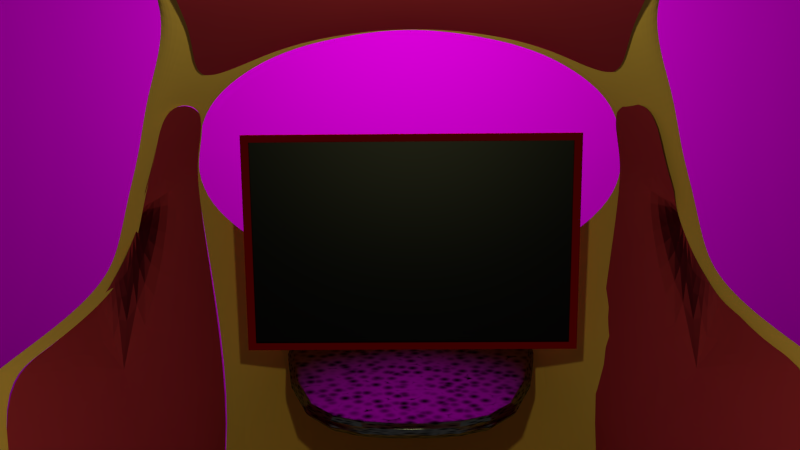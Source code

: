 # Source: Ships_Quote_Machine_V1.blend  (saved by Blender 2.71.0; exported with 4.5.12 LTS)
import bpy
from mathutils import Matrix  # noqa: F401  (used for matrix-valued properties, if any)

bpy.ops.wm.read_factory_settings(use_empty=True)
scene = bpy.context.scene
scene.name = 'Scene'

# ---- collections
col_collection_1 = bpy.data.collections.new('Collection 1'); scene.collection.children.link(col_collection_1)
col_collection_10 = bpy.data.collections.new('Collection 10'); scene.collection.children.link(col_collection_10)

# ---- images (referenced by path relative to the original .blend; pixels are not part of the script)
import os
ASSET_DIR = os.environ.get("B2B_ASSET_DIR", "")  # directory of the original .blend (textures are referenced by path, not embedded)
HERE = os.path.dirname(os.path.abspath(__file__))  # packed textures are extracted next to this script under _unpacked/

def load_image(name, relpath, width, height, colorspace="sRGB"):
    """Load a texture the original file referenced (path relative to the .blend, or extracted next to this script)."""
    p = next((c for c in (os.path.join(HERE, relpath), os.path.join(ASSET_DIR, relpath)) if relpath and os.path.exists(c)), "")
    if p:
        img = bpy.data.images.load(p, check_existing=True)
        img.name = name
    else:  # same state as the original file: an image datablock whose file is absent (Cycles renders it pink)
        img = bpy.data.images.new(name, width, height)
        img.source = "FILE"
        img.filepath = "//" + (relpath or name)
    img.colorspace_settings.name = colorspace
    return img
img_starfield_png = load_image('Starfield.png', 'Starfield.png', 1024, 1024, 'sRGB')

# ---- materials (node trees are filled in below, after node groups)
mat_velvet_cover = bpy.data.materials.new('Velvet Cover')
mat_velvet_cover.alpha_threshold = 0.0
mat_velvet_cover.roughness = 0.5
mat_velvet_cover.line_color = (0.0, 0.0, 0.0, 1.0)
mat_wood_table = bpy.data.materials.new('Wood Table')
mat_wood_table.alpha_threshold = 0.0
mat_wood_table.roughness = 0.5
mat_wood_table.line_color = (0.0, 0.0, 0.0, 1.0)
mat_material = bpy.data.materials.new('Material')
mat_material.alpha_threshold = 0.0
mat_material.roughness = 0.5
mat_material.line_color = (0.0, 0.0, 0.0, 1.0)
mat_material_001 = bpy.data.materials.new('Material.001')
mat_material_001.alpha_threshold = 0.0
mat_material_001.roughness = 0.5
mat_material_001.line_color = (0.0, 0.0, 0.0, 1.0)
mat_material_003 = bpy.data.materials.new('Material.003')
mat_material_003.alpha_threshold = 0.0
mat_material_003.preview_render_type = 'FLAT'
mat_material_003.roughness = 0.5
mat_material_003.line_color = (0.0, 0.0, 0.0, 1.0)
mat_material_002 = bpy.data.materials.new('Material.002')
mat_material_002.alpha_threshold = 0.0
mat_material_002.roughness = 0.5
mat_material_002.line_color = (0.0, 0.0, 0.0, 1.0)

# ---- node groups
ng_auto_smooth = bpy.data.node_groups.new('Auto Smooth', 'GeometryNodeTree')
_s = ng_auto_smooth.interface.new_socket(name='Geometry', in_out='OUTPUT', socket_type='NodeSocketGeometry')
_s = ng_auto_smooth.interface.new_socket(name='Geometry', in_out='INPUT', socket_type='NodeSocketGeometry')
_s = ng_auto_smooth.interface.new_socket(name='Angle', in_out='INPUT', socket_type='NodeSocketFloat')
_s.subtype = 'ANGLE'
_s.min_value = 0.0
_s.max_value = 3.142
ng_auto_smooth.is_modifier = True
_N = ng_auto_smooth.nodes; _L = ng_auto_smooth.links
n0 = _N.new('NodeGroupOutput'); n0.name = 'Group Output'; n0.location = (480, -100)
n1 = _N.new('NodeGroupInput'); n1.name = 'Group Input'; n1.location = (-420, -300)
n2 = _N.new('NodeGroupInput'); n2.name = 'Group Input.001'; n2.location = (-60, -100)
n3 = _N.new('GeometryNodeSetShadeSmooth'); n3.name = 'Set Shade Smooth'; n3.location = (120, -100)
n3.domain = 'EDGE'
n4 = _N.new('GeometryNodeSetShadeSmooth'); n4.name = 'Set Shade Smooth.001'; n4.location = (300, -100)
n5 = _N.new('GeometryNodeInputMeshEdgeAngle'); n5.name = 'Edge Angle'; n5.location = (-420, -220)
n6 = _N.new('GeometryNodeInputEdgeSmooth'); n6.name = 'Is Edge Smooth'; n6.location = (-60, -160)
n7 = _N.new('GeometryNodeInputShadeSmooth'); n7.name = 'Is Face Smooth'; n7.location = (-240, -340)
n8 = _N.new('FunctionNodeBooleanMath'); n8.name = 'Boolean Math'; n8.location = (-60, -220)
n9 = _N.new('FunctionNodeCompare'); n9.name = 'Compare'; n9.location = (-240, -180)
n9.operation = 'LESS_EQUAL'
_L.new(n5.outputs[0], n9.inputs[0])
_L.new(n4.outputs[0], n0.inputs[0])
_L.new(n1.outputs[1], n9.inputs[1])
_L.new(n9.outputs[0], n8.inputs[0])
_L.new(n7.outputs[0], n8.inputs[1])
_L.new(n2.outputs[0], n3.inputs[0])
_L.new(n6.outputs[0], n3.inputs[1])
_L.new(n3.outputs[0], n4.inputs[0])
_L.new(n8.outputs[0], n3.inputs[2])
n0.is_active_output = True

# ---- material node trees
mat_velvet_cover.use_nodes = True; mat_velvet_cover.node_tree.nodes.clear()
_N = mat_velvet_cover.node_tree.nodes; _L = mat_velvet_cover.node_tree.links
n0 = _N.new('ShaderNodeOutputMaterial'); n0.name = 'Material Output'; n0.location = (300, 300)
n1 = _N.new('ShaderNodeBsdfSheen'); n1.name = 'Velvet BSDF'; n1.location = (110, 300)
n1.distribution = 'ASHIKHMIN'
n1.inputs[0].default_value = (0.8, 0.05949, 0.1085, 1.0)
n1.inputs[1].default_value = 1.0
_L.new(n1.outputs[0], n0.inputs[0])
n0.is_active_output = True
mat_wood_table.use_nodes = True; mat_wood_table.node_tree.nodes.clear()
_N = mat_wood_table.node_tree.nodes; _L = mat_wood_table.node_tree.links
n0 = _N.new('ShaderNodeOutputMaterial'); n0.name = 'Material Output'; n0.location = (528, 333)
n1 = _N.new('ShaderNodeMixShader'); n1.name = 'Mix Shader'; n1.location = (335, 348)
n2 = _N.new('ShaderNodeBsdfAnisotropic'); n2.name = 'Glossy BSDF'; n2.location = (93, 270)
n2.distribution = 'BECKMANN'
n2.inputs[1].default_value = 0.3162
n3 = _N.new('ShaderNodeTexVoronoi'); n3.name = 'Voronoi Texture'; n3.location = (-162, 344)
n3.inputs[2].default_value = 23.9
n4 = _N.new('ShaderNodeMath'); n4.name = 'Math'; n4.location = (0, 0)
n4.operation = 'MULTIPLY'
_L.new(n1.outputs[0], n0.inputs[0])
_L.new(n2.outputs[0], n1.inputs[1])
_L.new(n4.outputs[0], n2.inputs[0])
_L.new(n4.outputs[0], n1.inputs[0])
_L.new(n3.outputs[0], n4.inputs[0])
_L.new(n3.outputs[0], n4.inputs[1])
n0.is_active_output = True
mat_material.use_nodes = True; mat_material.node_tree.nodes.clear()
_N = mat_material.node_tree.nodes; _L = mat_material.node_tree.links
n0 = _N.new('ShaderNodeOutputMaterial'); n0.name = 'Material Output'; n0.location = (300, 300)
n1 = _N.new('ShaderNodeBsdfDiffuse'); n1.name = 'Diffuse BSDF'; n1.location = (96, 321)
n1.inputs[0].default_value = (0.8, 0.4827, 0.1127, 1.0)
n1.inputs[1].default_value = 0.65
_L.new(n1.outputs[0], n0.inputs[0])
n0.is_active_output = True
mat_material_001.use_nodes = True; mat_material_001.node_tree.nodes.clear()
_N = mat_material_001.node_tree.nodes; _L = mat_material_001.node_tree.links
n0 = _N.new('ShaderNodeOutputMaterial'); n0.name = 'Material Output'; n0.location = (300, 300)
n1 = _N.new('ShaderNodeBsdfAnisotropic'); n1.name = 'Glossy BSDF'; n1.location = (15, 315)
n1.distribution = 'BECKMANN'
n1.inputs[0].default_value = (0.01872, 0.01872, 0.01872, 1.0)
n1.inputs[1].default_value = 0.4472
_L.new(n1.outputs[0], n0.inputs[0])
n0.is_active_output = True
mat_material_003.use_nodes = True; mat_material_003.node_tree.nodes.clear()
_N = mat_material_003.node_tree.nodes; _L = mat_material_003.node_tree.links
n0 = _N.new('ShaderNodeTexImage'); n0.name = 'Image Texture'; n0.location = (-45, 351)
n0.width = 140
n0.image = img_starfield_png
n0.interpolation = 'Smart'
n1 = _N.new('ShaderNodeOutputMaterial'); n1.name = 'Material Output'; n1.location = (392, 299)
n2 = _N.new('ShaderNodeBsdfDiffuse'); n2.name = 'Diffuse BSDF'; n2.location = (185, 291)
_L.new(n2.outputs[0], n1.inputs[0])
_L.new(n0.outputs[0], n2.inputs[0])
n1.is_active_output = True
mat_material_002.use_nodes = True; mat_material_002.node_tree.nodes.clear()
_N = mat_material_002.node_tree.nodes; _L = mat_material_002.node_tree.links
n0 = _N.new('ShaderNodeOutputMaterial'); n0.name = 'Material Output'; n0.location = (300, 300)
n1 = _N.new('ShaderNodeBsdfAnisotropic'); n1.name = 'Glossy BSDF'; n1.location = (63, 319)
n1.distribution = 'BECKMANN'
n1.inputs[0].default_value = (0.8, 0.006443, 0.005176, 1.0)
n1.inputs[1].default_value = 0.0
_L.new(n1.outputs[0], n0.inputs[0])
n0.is_active_output = True

# ---- world
world_world = bpy.data.worlds.new('World'); scene.world = world_world
world_world.color = (0.05088, 0.05088, 0.05088)
world_world.use_sun_shadow = False
world_world.sun_shadow_jitter_overblur = 0.0
world_world.cycles.sampling_method = 'MANUAL'
world_world.cycles.sample_map_resolution = 256

# ---- cameras
cam_camera = bpy.data.cameras.new('Camera')
cam_camera.clip_end = 100.0
cam_camera.lens = 35.0
cam_camera.sensor_width = 32.0
cam_camera.sensor_height = 18.0
cam_camera.ortho_scale = 7.314
cam_camera.dof.focus_distance = 0.0

# ---- lights
light_spot = bpy.data.lights.new('Spot', 'SPOT')
light_spot.transmission_factor = 0.0
light_spot.use_shadow = False
light_spot.energy = 1e+04
light_spot.shadow_buffer_clip_start = 0.5
light_spot.shadow_soft_size = 0.1
light_spot.shadow_maximum_resolution = 0.006
light_spot.use_absolute_resolution = True
light_spot.spot_blend = 0.5405
light_spot.spot_size = 3.142
light_spot.cycles.use_multiple_importance_sampling = False
light_point = bpy.data.lights.new('Point', 'POINT')
light_point.color = (0.9475, 1.0, 0.4337)
light_point.transmission_factor = 0.0
light_point.energy = 500.0
light_point.shadow_buffer_clip_start = 0.5
light_point.shadow_soft_size = 0.1
light_point.shadow_maximum_resolution = 0.006
light_point.use_absolute_resolution = True
light_point.cycles.use_multiple_importance_sampling = False

# ---- meshes
me_plane_009 = bpy.data.meshes.new('Plane.009')
me_plane_009.from_pydata([(-4.311, 4.882, 7.3), (-5.323, 3.633, 1.484), (0.02706, 3.017, 1.484), (0.02707, 3.921, 7.3), (-4.428, 4.714, 4.414), (-5.566, 4.34, 2.581), (-4.3, 4.795, 5.846), (-6.449, 3.578, 1.998), (-6.614, 3.914, 3.135), (-5.95, 4.207, 2.918), (-4.56, 4.655, 3.287), (-7.368, 3.072, 2.988), (-7.473, 3.567, 3.763)], [], [(0, 3, 2, 1, 5, 10, 4, 6), (1, 7, 8, 9, 5), (7, 11, 12, 8)])
me_plane_009.materials.append(mat_velvet_cover)
me_plane_009.use_remesh_preserve_volume = False
me_plane_009.use_remesh_preserve_attributes = False
me_plane_009.use_mirror_vertex_groups = False
me_plane_009.update()
me_plane_007 = bpy.data.meshes.new('Plane.007')
me_plane_007.from_pydata([], [], [])
me_plane_007.materials.append(mat_velvet_cover)
me_plane_007.use_remesh_preserve_volume = False
me_plane_007.use_remesh_preserve_attributes = False
me_plane_007.use_mirror_vertex_groups = False
me_plane_007.update()
me_plane_005 = bpy.data.meshes.new('Plane.005')
me_plane_005.from_pydata([(-4.311, 4.882, 7.3), (-5.323, 3.633, 1.484), (0.02706, 3.017, 1.484), (0.02707, 3.921, 7.3), (-4.428, 4.714, 4.414), (-5.566, 4.34, 2.581), (-4.3, 4.795, 5.846), (-6.449, 3.578, 1.998), (-6.614, 3.914, 3.135), (-5.95, 4.207, 2.918), (-4.56, 4.655, 3.287), (-7.368, 3.072, 2.988), (-7.473, 3.567, 3.763)], [], [(0, 3, 2, 1, 5, 10, 4, 6), (1, 7, 8, 9, 5), (7, 11, 12, 8)])
me_plane_005.materials.append(mat_velvet_cover)
me_plane_005.use_remesh_preserve_volume = False
me_plane_005.use_remesh_preserve_attributes = False
me_plane_005.use_mirror_vertex_groups = False
me_plane_005.update()
me_plane_003 = bpy.data.meshes.new('Plane.003')
me_plane_003.from_pydata([(-2.688, 0.0009701, -0.5226), (-2.431, 0.0009701, -0.5226), (-2.56, 2.31, -0.3058), (-2.56, 0.0009734, 4.318), (-2.56, 0.7346, 4.251), (-2.56, 2.066, 2.314), (-2.56, 1.229, 4.009), (-2.56, 1.682, 3.443), (-2.56, 0.3683, 4.311), (-2.56, 2.31, 0.9044), (-2.68, 2.237, -0.3013), (-2.671, 2.263, -0.3001), (-2.688, 2.28, -0.3087), (-2.702, 2.254, -0.3111), (-2.68, 2.263, -0.2989), (-2.702, 2.249, -0.3116), (-2.688, 2.2, -0.3163), (-2.683, 2.228, -0.2902), (-2.666, 2.258, -0.2792), (-2.673, 2.265, -0.3028), (-2.687, 2.244, -0.3109), (-2.681, 2.235, -0.2862), (-2.608, 2.307, -0.2927), (-2.658, 2.307, -0.3061), (-2.689, 2.279, -0.3088), (-2.652, 2.281, -0.2983), (-2.63, 2.303, -0.3063), (-2.657, 2.281, -0.3013), (-2.635, 2.288, -0.2763), (-2.615, 2.308, -0.2833), (-2.613, 2.31, -0.3058), (-2.683, 2.297, -0.3071), (-2.639, 2.294, -0.2939), (-2.623, 2.301, -0.2736), (-2.736, 2.283, -0.3084), (-2.682, 2.297, -0.3071), (-2.799, 2.31, -0.3058), (-2.687, 2.279, -0.3088), (-2.719, 2.307, -0.3061), (-2.728, 2.281, -0.3086), (-2.52, 2.306, -0.2919), (-2.47, 2.282, -0.2948), (-2.434, 2.28, -0.2997), (-2.465, 2.306, -0.2956), (-2.463, 2.289, -0.2886), (-2.438, 2.298, -0.294), (-2.538, 2.31, -0.3058), (-2.511, 2.305, -0.2831), (-2.484, 2.288, -0.2763), (-2.459, 2.28, -0.2999), (-2.493, 2.301, -0.3046), (-2.507, 2.303, -0.2808), (-2.441, 2.235, -0.2999), (-2.419, 2.254, -0.3027), (-2.434, 2.279, -0.2998), (-2.45, 2.261, -0.2967), (-2.431, 2.245, -0.3095), (-2.446, 2.266, -0.3012), (-2.453, 2.258, -0.2792), (-2.438, 2.235, -0.2864), (-2.431, 2.204, -0.3158), (-2.419, 2.252, -0.3032), (-2.442, 2.271, -0.2923), (-2.437, 2.231, -0.2892), (-2.431, 2.298, -0.2926), (-2.391, 2.282, -0.2879), (-2.334, 2.31, -0.2622), (-2.433, 2.28, -0.2994), (-2.394, 2.281, -0.2889), (-2.405, 2.306, -0.2828), (-2.63, 0.0009734, 4.302), (-2.615, 0.0009734, 4.315), (-2.635, 0.0009734, 4.295), (-2.637, 0.0009734, 4.294), (-2.613, 0.0009734, 4.318), (-2.623, 0.0009734, 4.308), (-2.685, 0.0009733, 4.245), (-2.672, 0.0009733, 4.26), (-2.666, 0.0009733, 4.265), (-2.678, 0.0009733, 4.252), (-2.688, 0.0009733, 4.243), (-2.664, 0.0009733, 4.267), (-2.453, 0.0009733, 4.252), (-2.439, 0.0009733, 4.242), (-2.453, 0.0009733, 4.265), (-2.456, 0.0009733, 4.26), (-2.431, 0.0009733, 4.207), (-2.436, 0.0009733, 4.236), (-2.507, 0.0009734, 4.31), (-2.497, 0.0009734, 4.296), (-2.484, 0.0009734, 4.295), (-2.513, 0.0009734, 4.313), (-2.542, 0.0009734, 4.318), (-2.489, 0.0009734, 4.293), (-2.681, 0.7681, 4.159), (-2.681, 0.7269, 4.17), (-2.667, 0.7176, 4.195), (-2.666, 0.7464, 4.189), (-2.682, 0.7528, 4.164), (-2.666, 0.7535, 4.187), (-2.665, 0.7822, 4.176), (-2.681, 0.7788, 4.153), (-2.688, 0.7649, 4.132), (-2.683, 0.7307, 4.165), (-2.676, 0.7569, 4.174), (-2.682, 0.7783, 4.152), (-2.617, 0.7452, 4.243), (-2.635, 0.7375, 4.224), (-2.634, 0.7081, 4.232), (-2.615, 0.7145, 4.252), (-2.626, 0.7339, 4.235), (-2.622, 0.7058, 4.246), (-2.613, 0.7346, 4.251), (-2.623, 0.7769, 4.22), (-2.636, 0.7739, 4.209), (-2.636, 0.7448, 4.221), (-2.616, 0.7169, 4.253), (-2.616, 0.764, 4.234), (-2.506, 0.7389, 4.241), (-2.507, 0.7107, 4.248), (-2.485, 0.7077, 4.233), (-2.484, 0.7369, 4.225), (-2.507, 0.7304, 4.244), (-2.483, 0.7442, 4.223), (-2.483, 0.7733, 4.21), (-2.506, 0.7637, 4.23), (-2.542, 0.7344, 4.252), (-2.513, 0.7135, 4.25), (-2.499, 0.7354, 4.239), (-2.513, 0.7594, 4.235), (-2.438, 0.7672, 4.162), (-2.453, 0.7455, 4.191), (-2.453, 0.7167, 4.197), (-2.438, 0.726, 4.172), (-2.443, 0.7559, 4.177), (-2.436, 0.7298, 4.167), (-2.431, 0.7639, 4.135), (-2.437, 0.7773, 4.155), (-2.455, 0.7812, 4.179), (-2.454, 0.7526, 4.189), (-2.438, 0.7517, 4.166), (-2.438, 0.7777, 4.156), (-2.509, 2.055, 2.318), (-2.508, 2.036, 2.377), (-2.486, 2.005, 2.418), (-2.487, 2.022, 2.365), (-2.509, 2.054, 2.322), (-2.487, 2.026, 2.351), (-2.49, 2.041, 2.299), (-2.509, 2.061, 2.295), (-2.542, 2.066, 2.314), (-2.513, 2.042, 2.366), (-2.507, 2.053, 2.322), (-2.514, 2.063, 2.296), (-2.438, 1.916, 2.478), (-2.449, 1.947, 2.447), (-2.451, 1.936, 2.494), (-2.438, 1.903, 2.518), (-2.441, 1.928, 2.47), (-2.436, 1.894, 2.523), (-2.431, 1.858, 2.542), (-2.434, 1.908, 2.452), (-2.448, 1.958, 2.39), (-2.449, 1.95, 2.435), (-2.438, 1.912, 2.495), (-2.437, 1.927, 2.424), (-2.682, 1.92, 2.481), (-2.682, 1.908, 2.517), (-2.667, 1.94, 2.497), (-2.67, 1.951, 2.45), (-2.681, 1.915, 2.5), (-2.67, 1.953, 2.438), (-2.671, 1.962, 2.392), (-2.682, 1.93, 2.426), (-2.688, 1.874, 2.532), (-2.683, 1.904, 2.519), (-2.678, 1.932, 2.474), (-2.684, 1.919, 2.445), (-2.614, 2.076, 2.277), (-2.633, 2.024, 2.368), (-2.634, 2.006, 2.422), (-2.615, 2.043, 2.38), (-2.622, 2.051, 2.321), (-2.622, 2.023, 2.415), (-2.613, 2.068, 2.315), (-2.62, 2.06, 2.294), (-2.63, 2.044, 2.3), (-2.632, 2.028, 2.354), (-2.616, 2.061, 2.327), (-2.615, 2.068, 2.299), (-2.683, 0.3074, 4.238), (-2.685, 0.129, 4.243), (-2.666, 0.2983, 4.26), (-2.666, 0.3283, 4.258), (-2.681, 0.1836, 4.251), (-2.666, 0.3359, 4.257), (-2.667, 0.3652, 4.253), (-2.681, 0.3437, 4.233), (-2.688, 0.09844, 4.242), (-2.678, 0.1949, 4.25), (-2.642, 0.6772, 4.272), (-2.683, 0.3221, 4.232), (-2.626, 0.3631, 4.297), (-2.623, 0.3205, 4.303), (-2.613, 0.3683, 4.311), (-2.622, 0.3935, 4.297), (-2.616, 0.3545, 4.309), (-2.615, 0.3874, 4.306), (-2.634, 0.3868, 4.285), (-2.635, 0.357, 4.288), (-2.635, 0.3187, 4.29), (-2.615, 0.3368, 4.31), (-2.616, 0.3862, 4.307), (-2.635, 0.3493, 4.289), (-2.507, 0.3691, 4.303), (-2.507, 0.3334, 4.305), (-2.484, 0.3174, 4.29), (-2.484, 0.3483, 4.289), (-2.507, 0.3598, 4.304), (-2.484, 0.3561, 4.288), (-2.485, 0.3863, 4.285), (-2.507, 0.3889, 4.3), (-2.542, 0.3683, 4.311), (-2.513, 0.3389, 4.307), (-2.499, 0.3622, 4.3), (-2.513, 0.387, 4.303), (-2.442, 0.3263, 4.244), (-2.436, 0.3024, 4.231), (-2.431, 0.3436, 4.201), (-2.436, 0.3497, 4.227), (-2.438, 0.3229, 4.235), (-2.438, 0.3513, 4.232), (-2.453, 0.3633, 4.253), (-2.453, 0.3337, 4.257), (-2.453, 0.2957, 4.26), (-2.439, 0.2972, 4.237), (-2.438, 0.3347, 4.234), (-2.453, 0.3261, 4.258), (-2.438, 1.573, 3.474), (-2.438, 1.592, 3.432), (-2.451, 1.62, 3.424), (-2.453, 1.608, 3.453), (-2.438, 1.58, 3.459), (-2.453, 1.605, 3.46), (-2.455, 1.588, 3.487), (-2.438, 1.564, 3.482), (-2.431, 1.543, 3.469), (-2.436, 1.584, 3.436), (-2.443, 1.591, 3.463), (-2.437, 1.563, 3.482), (-2.5, 1.667, 3.443), (-2.513, 1.683, 3.423), (-2.542, 1.682, 3.443), (-2.513, 1.657, 3.467), (-2.507, 1.674, 3.439), (-2.506, 1.651, 3.471), (-2.483, 1.626, 3.48), (-2.484, 1.646, 3.452), (-2.486, 1.666, 3.416), (-2.508, 1.682, 3.42), (-2.507, 1.669, 3.446), (-2.484, 1.651, 3.445), (-2.617, 1.672, 3.452), (-2.615, 1.686, 3.424), (-2.633, 1.666, 3.416), (-2.635, 1.651, 3.445), (-2.615, 1.688, 3.425), (-2.635, 1.646, 3.452), (-2.636, 1.626, 3.48), (-2.616, 1.656, 3.472), (-2.613, 1.682, 3.443), (-2.622, 1.681, 3.415), (-2.625, 1.665, 3.44), (-2.623, 1.637, 3.484), (-2.676, 1.59, 3.463), (-2.683, 1.584, 3.436), (-2.688, 1.542, 3.469), (-2.682, 1.563, 3.482), (-2.682, 1.58, 3.459), (-2.681, 1.564, 3.483), (-2.664, 1.588, 3.487), (-2.666, 1.605, 3.46), (-2.668, 1.62, 3.424), (-2.681, 1.592, 3.432), (-2.681, 1.572, 3.474), (-2.667, 1.608, 3.453), (-2.682, 1.191, 3.946), (-2.681, 1.164, 3.965), (-2.665, 1.171, 3.986), (-2.665, 1.195, 3.971), (-2.682, 1.177, 3.957), (-2.665, 1.2, 3.966), (-2.664, 1.22, 3.947), (-2.681, 1.201, 3.935), (-2.688, 1.17, 3.933), (-2.682, 1.164, 3.963), (-2.675, 1.191, 3.96), (-2.682, 1.2, 3.935), (-2.627, 1.218, 3.996), (-2.623, 1.191, 4.017), (-2.613, 1.229, 4.009), (-2.623, 1.245, 3.974), (-2.617, 1.215, 4.013), (-2.616, 1.243, 3.988), (-2.636, 1.235, 3.967), (-2.636, 1.216, 3.987), (-2.636, 1.187, 4.006), (-2.616, 1.205, 4.018), (-2.617, 1.235, 3.997), (-2.636, 1.21, 3.991), (-2.506, 1.226, 3.999), (-2.506, 1.2, 4.015), (-2.483, 1.187, 4.006), (-2.483, 1.211, 3.991), (-2.506, 1.219, 4.004), (-2.483, 1.216, 3.987), (-2.483, 1.235, 3.967), (-2.506, 1.241, 3.983), (-2.542, 1.229, 4.009), (-2.513, 1.205, 4.016), (-2.497, 1.22, 3.998), (-2.513, 1.24, 3.987), (-2.444, 1.191, 3.961), (-2.437, 1.164, 3.964), (-2.431, 1.17, 3.934), (-2.437, 1.2, 3.935), (-2.437, 1.178, 3.957), (-2.438, 1.201, 3.935), (-2.455, 1.22, 3.947), (-2.455, 1.2, 3.967), (-2.455, 1.171, 3.986), (-2.438, 1.164, 3.965), (-2.437, 1.191, 3.946), (-2.455, 1.195, 3.971), (-2.438, 2.234, 0.6371), (-2.438, 2.235, 0.5893), (-2.453, 2.258, 0.6309), (-2.45, 2.252, 0.6894), (-2.439, 2.237, 0.6189), (-2.449, 2.25, 0.7036), (-2.448, 2.241, 0.7598), (-2.437, 2.225, 0.7055), (-2.431, 2.204, 0.5478), (-2.437, 2.231, 0.5829), (-2.441, 2.242, 0.6489), (-2.434, 2.218, 0.6665), (-2.508, 2.302, 0.8917), (-2.512, 2.305, 0.8254), (-2.54, 2.31, 0.9044), (-2.513, 2.301, 0.9192), (-2.509, 2.302, 0.8916), (-2.509, 2.299, 0.9194), (-2.49, 2.283, 0.908), (-2.486, 2.286, 0.8339), (-2.484, 2.288, 0.7396), (-2.507, 2.303, 0.8102), (-2.509, 2.302, 0.8951), (-2.485, 2.287, 0.8153), (-2.613, 2.305, 0.9595), (-2.615, 2.308, 0.8057), (-2.635, 2.288, 0.7293), (-2.634, 2.287, 0.8094), (-2.615, 2.307, 0.8908), (-2.633, 2.286, 0.829), (-2.629, 2.283, 0.9077), (-2.615, 2.305, 0.919), (-2.613, 2.31, 0.9044), (-2.623, 2.301, 0.748), (-2.622, 2.297, 0.892), (-2.62, 2.296, 0.92), (-2.681, 2.232, 0.6388), (-2.683, 2.228, 0.6099), (-2.688, 2.2, 0.6417), (-2.684, 2.22, 0.6822), (-2.682, 2.232, 0.6377), (-2.683, 2.224, 0.6925), (-2.671, 2.241, 0.748), (-2.67, 2.25, 0.6892), (-2.666, 2.258, 0.6133), (-2.681, 2.235, 0.6069), (-2.682, 2.232, 0.639), (-2.669, 2.251, 0.6744), (-2.56, -2.308, -0.3058), (-2.56, -0.7326, 4.251), (-2.56, -2.064, 2.314), (-2.56, -1.227, 4.009), (-2.56, -1.68, 3.443), (-2.56, -0.3664, 4.311), (-2.56, -2.308, 0.9044), (-2.68, -2.235, -0.3013), (-2.671, -2.261, -0.3001), (-2.688, -2.278, -0.3087), (-2.702, -2.252, -0.3111), (-2.68, -2.261, -0.2989), (-2.702, -2.247, -0.3116), (-2.688, -2.198, -0.3162), (-2.683, -2.227, -0.2902), (-2.666, -2.256, -0.2792), (-2.673, -2.263, -0.3028), (-2.687, -2.242, -0.3109), (-2.681, -2.233, -0.2862), (-2.608, -2.305, -0.2927), (-2.658, -2.305, -0.3061), (-2.689, -2.277, -0.3088), (-2.652, -2.279, -0.2983), (-2.63, -2.301, -0.3063), (-2.657, -2.279, -0.3013), (-2.635, -2.286, -0.2763), (-2.615, -2.306, -0.2833), (-2.613, -2.308, -0.3058), (-2.683, -2.295, -0.3071), (-2.639, -2.292, -0.2939), (-2.623, -2.299, -0.2736), (-2.736, -2.281, -0.3084), (-2.682, -2.295, -0.3071), (-2.799, -2.308, -0.3058), (-2.687, -2.277, -0.3088), (-2.719, -2.305, -0.3061), (-2.728, -2.279, -0.3086), (-2.52, -2.304, -0.2919), (-2.47, -2.28, -0.2948), (-2.434, -2.278, -0.2997), (-2.465, -2.304, -0.2956), (-2.463, -2.287, -0.2886), (-2.438, -2.296, -0.294), (-2.538, -2.308, -0.3058), (-2.511, -2.303, -0.2831), (-2.484, -2.286, -0.2763), (-2.459, -2.278, -0.2999), (-2.493, -2.3, -0.3046), (-2.507, -2.301, -0.2808), (-2.441, -2.233, -0.2999), (-2.419, -2.252, -0.3027), (-2.434, -2.278, -0.2998), (-2.45, -2.259, -0.2967), (-2.431, -2.243, -0.3095), (-2.446, -2.264, -0.3012), (-2.453, -2.256, -0.2792), (-2.438, -2.233, -0.2864), (-2.431, -2.202, -0.3158), (-2.419, -2.25, -0.3032), (-2.442, -2.269, -0.2923), (-2.437, -2.229, -0.2892), (-2.431, -2.296, -0.2926), (-2.391, -2.28, -0.2879), (-2.334, -2.308, -0.2622), (-2.433, -2.278, -0.2994), (-2.394, -2.28, -0.2889), (-2.405, -2.304, -0.2828), (-2.681, -0.7662, 4.159), (-2.681, -0.7249, 4.17), (-2.667, -0.7156, 4.195), (-2.666, -0.7444, 4.189), (-2.682, -0.7508, 4.164), (-2.666, -0.7516, 4.187), (-2.665, -0.7802, 4.176), (-2.681, -0.7768, 4.153), (-2.688, -0.763, 4.132), (-2.683, -0.7288, 4.165), (-2.676, -0.7549, 4.174), (-2.682, -0.7764, 4.152), (-2.617, -0.7433, 4.243), (-2.635, -0.7355, 4.224), (-2.634, -0.7062, 4.232), (-2.615, -0.7126, 4.252), (-2.626, -0.7319, 4.235), (-2.622, -0.7039, 4.246), (-2.613, -0.7326, 4.251), (-2.623, -0.775, 4.22), (-2.636, -0.772, 4.209), (-2.636, -0.7428, 4.221), (-2.616, -0.715, 4.253), (-2.616, -0.762, 4.234), (-2.506, -0.7369, 4.241), (-2.507, -0.7088, 4.248), (-2.485, -0.7057, 4.233), (-2.484, -0.735, 4.225), (-2.507, -0.7284, 4.244), (-2.483, -0.7422, 4.223), (-2.483, -0.7713, 4.21), (-2.506, -0.7618, 4.23), (-2.542, -0.7325, 4.252), (-2.513, -0.7115, 4.25), (-2.499, -0.7335, 4.239), (-2.513, -0.7574, 4.235), (-2.438, -0.7653, 4.162), (-2.453, -0.7435, 4.191), (-2.453, -0.7148, 4.197), (-2.438, -0.7241, 4.172), (-2.443, -0.7539, 4.177), (-2.436, -0.7279, 4.167), (-2.431, -0.762, 4.135), (-2.437, -0.7754, 4.155), (-2.455, -0.7792, 4.179), (-2.454, -0.7507, 4.189), (-2.438, -0.7498, 4.166), (-2.438, -0.7758, 4.156), (-2.509, -2.053, 2.318), (-2.508, -2.034, 2.377), (-2.486, -2.003, 2.418), (-2.487, -2.02, 2.365), (-2.509, -2.052, 2.322), (-2.487, -2.025, 2.351), (-2.49, -2.04, 2.299), (-2.509, -2.059, 2.295), (-2.542, -2.064, 2.314), (-2.513, -2.04, 2.366), (-2.507, -2.051, 2.322), (-2.514, -2.061, 2.296), (-2.438, -1.914, 2.478), (-2.449, -1.945, 2.447), (-2.451, -1.934, 2.494), (-2.438, -1.901, 2.518), (-2.441, -1.926, 2.47), (-2.436, -1.893, 2.523), (-2.431, -1.856, 2.542), (-2.434, -1.906, 2.452), (-2.448, -1.956, 2.39), (-2.449, -1.948, 2.435), (-2.438, -1.91, 2.495), (-2.437, -1.925, 2.424), (-2.682, -1.918, 2.481), (-2.682, -1.906, 2.517), (-2.667, -1.938, 2.497), (-2.67, -1.949, 2.45), (-2.681, -1.913, 2.5), (-2.67, -1.951, 2.438), (-2.671, -1.96, 2.392), (-2.682, -1.929, 2.426), (-2.688, -1.872, 2.532), (-2.683, -1.903, 2.519), (-2.678, -1.93, 2.474), (-2.684, -1.917, 2.445), (-2.614, -2.074, 2.277), (-2.633, -2.022, 2.368), (-2.634, -2.004, 2.422), (-2.615, -2.041, 2.38), (-2.622, -2.049, 2.321), (-2.622, -2.021, 2.415), (-2.613, -2.066, 2.315), (-2.62, -2.058, 2.294), (-2.63, -2.042, 2.3), (-2.632, -2.026, 2.354), (-2.616, -2.059, 2.327), (-2.615, -2.066, 2.299), (-2.683, -0.3054, 4.238), (-2.685, -0.1271, 4.243), (-2.666, -0.2964, 4.26), (-2.666, -0.3264, 4.258), (-2.681, -0.1816, 4.251), (-2.666, -0.334, 4.257), (-2.667, -0.3633, 4.253), (-2.681, -0.3418, 4.233), (-2.688, -0.09649, 4.242), (-2.678, -0.1929, 4.25), (-2.642, -0.6753, 4.272), (-2.683, -0.3202, 4.232), (-2.626, -0.3612, 4.297), (-2.623, -0.3185, 4.303), (-2.613, -0.3664, 4.311), (-2.622, -0.3915, 4.297), (-2.616, -0.3526, 4.309), (-2.615, -0.3854, 4.306), (-2.634, -0.3849, 4.285), (-2.635, -0.3551, 4.288), (-2.635, -0.3168, 4.29), (-2.615, -0.3349, 4.31), (-2.616, -0.3842, 4.307), (-2.635, -0.3474, 4.289), (-2.507, -0.3672, 4.303), (-2.507, -0.3315, 4.305), (-2.484, -0.3155, 4.29), (-2.484, -0.3464, 4.289), (-2.507, -0.3578, 4.304), (-2.484, -0.3542, 4.288), (-2.485, -0.3844, 4.285), (-2.507, -0.3869, 4.3), (-2.542, -0.3664, 4.311), (-2.513, -0.337, 4.307), (-2.499, -0.3603, 4.3), (-2.513, -0.3851, 4.303), (-2.442, -0.3244, 4.244), (-2.436, -0.3005, 4.231), (-2.431, -0.3416, 4.201), (-2.436, -0.3477, 4.227), (-2.438, -0.3209, 4.235), (-2.438, -0.3493, 4.232), (-2.453, -0.3614, 4.253), (-2.453, -0.3318, 4.257), (-2.453, -0.2938, 4.26), (-2.439, -0.2953, 4.237), (-2.438, -0.3327, 4.234), (-2.453, -0.3241, 4.258), (-2.438, -1.571, 3.474), (-2.438, -1.59, 3.432), (-2.451, -1.618, 3.424), (-2.453, -1.606, 3.453), (-2.438, -1.578, 3.459), (-2.453, -1.603, 3.46), (-2.455, -1.586, 3.487), (-2.438, -1.562, 3.482), (-2.431, -1.541, 3.469), (-2.436, -1.582, 3.436), (-2.443, -1.589, 3.463), (-2.437, -1.561, 3.482), (-2.5, -1.666, 3.443), (-2.513, -1.681, 3.423), (-2.542, -1.68, 3.443), (-2.513, -1.655, 3.467), (-2.507, -1.672, 3.439), (-2.506, -1.649, 3.471), (-2.483, -1.624, 3.48), (-2.484, -1.644, 3.452), (-2.486, -1.664, 3.416), (-2.508, -1.68, 3.42), (-2.507, -1.667, 3.446), (-2.484, -1.649, 3.445), (-2.617, -1.67, 3.452), (-2.615, -1.684, 3.424), (-2.633, -1.664, 3.416), (-2.635, -1.649, 3.445), (-2.615, -1.686, 3.425), (-2.635, -1.644, 3.452), (-2.636, -1.624, 3.48), (-2.616, -1.654, 3.472), (-2.613, -1.68, 3.443), (-2.622, -1.679, 3.415), (-2.625, -1.663, 3.44), (-2.623, -1.635, 3.484), (-2.676, -1.588, 3.463), (-2.683, -1.582, 3.436), (-2.688, -1.54, 3.469), (-2.682, -1.561, 3.482), (-2.682, -1.578, 3.459), (-2.681, -1.562, 3.483), (-2.664, -1.586, 3.487), (-2.666, -1.603, 3.46), (-2.668, -1.618, 3.424), (-2.681, -1.59, 3.432), (-2.681, -1.57, 3.474), (-2.667, -1.606, 3.453), (-2.682, -1.189, 3.946), (-2.681, -1.162, 3.965), (-2.665, -1.169, 3.986), (-2.665, -1.193, 3.971), (-2.682, -1.176, 3.957), (-2.665, -1.198, 3.966), (-2.664, -1.218, 3.947), (-2.681, -1.199, 3.935), (-2.688, -1.168, 3.933), (-2.682, -1.162, 3.963), (-2.675, -1.189, 3.96), (-2.682, -1.198, 3.935), (-2.627, -1.216, 3.996), (-2.623, -1.189, 4.017), (-2.613, -1.227, 4.009), (-2.623, -1.243, 3.974), (-2.617, -1.214, 4.013), (-2.616, -1.241, 3.988), (-2.636, -1.233, 3.967), (-2.636, -1.214, 3.987), (-2.636, -1.185, 4.006), (-2.616, -1.203, 4.018), (-2.617, -1.233, 3.997), (-2.636, -1.209, 3.991), (-2.506, -1.224, 3.999), (-2.506, -1.198, 4.015), (-2.483, -1.185, 4.006), (-2.483, -1.209, 3.991), (-2.506, -1.217, 4.004), (-2.483, -1.214, 3.987), (-2.483, -1.233, 3.967), (-2.506, -1.239, 3.983), (-2.542, -1.227, 4.009), (-2.513, -1.203, 4.016), (-2.497, -1.218, 3.998), (-2.513, -1.238, 3.987), (-2.444, -1.189, 3.961), (-2.437, -1.162, 3.964), (-2.431, -1.168, 3.934), (-2.437, -1.198, 3.935), (-2.437, -1.176, 3.957), (-2.438, -1.199, 3.935), (-2.455, -1.218, 3.947), (-2.455, -1.198, 3.967), (-2.455, -1.169, 3.986), (-2.438, -1.162, 3.965), (-2.437, -1.189, 3.946), (-2.455, -1.193, 3.971), (-2.438, -2.232, 0.6371), (-2.438, -2.233, 0.5893), (-2.453, -2.256, 0.6309), (-2.45, -2.25, 0.6894), (-2.439, -2.235, 0.6189), (-2.449, -2.248, 0.7036), (-2.448, -2.239, 0.7598), (-2.437, -2.223, 0.7055), (-2.431, -2.202, 0.5478), (-2.437, -2.229, 0.5829), (-2.441, -2.24, 0.6489), (-2.434, -2.216, 0.6665), (-2.508, -2.3, 0.8917), (-2.512, -2.303, 0.8254), (-2.54, -2.308, 0.9044), (-2.513, -2.299, 0.9192), (-2.509, -2.3, 0.8916), (-2.509, -2.297, 0.9194), (-2.49, -2.281, 0.908), (-2.486, -2.284, 0.8339), (-2.484, -2.286, 0.7397), (-2.507, -2.301, 0.8102), (-2.509, -2.3, 0.8951), (-2.485, -2.285, 0.8153), (-2.613, -2.303, 0.9595), (-2.615, -2.306, 0.8057), (-2.635, -2.286, 0.7293), (-2.634, -2.285, 0.8094), (-2.615, -2.305, 0.8908), (-2.633, -2.284, 0.829), (-2.629, -2.281, 0.9077), (-2.615, -2.303, 0.919), (-2.613, -2.308, 0.9044), (-2.623, -2.299, 0.748), (-2.622, -2.295, 0.892), (-2.62, -2.294, 0.92), (-2.681, -2.23, 0.6388), (-2.683, -2.227, 0.6099), (-2.688, -2.198, 0.6417), (-2.684, -2.218, 0.6822), (-2.682, -2.23, 0.6377), (-2.683, -2.222, 0.6925), (-2.671, -2.239, 0.748), (-2.67, -2.248, 0.6892), (-2.666, -2.256, 0.6133), (-2.681, -2.233, 0.6069), (-2.682, -2.23, 0.639), (-2.669, -2.25, 0.6744)], [], [(161, 165, 341, 345), (49, 41, 55, 57), (47, 51, 355, 347), (75, 71, 211, 203), (319, 311, 125, 129), (262, 272, 266), (223, 215, 88, 91), (325, 327, 245, 249), (92, 3, 74, 204, 8, 222), (301, 303, 269, 273), (154, 164, 158), (373, 375, 173, 177), (0, 80, 74, 3, 92, 86, 1), (349, 351, 149, 153), (113, 117, 307, 299), (127, 119, 221, 225), (31, 23, 38, 35), (61, 53, 68, 65), (199, 191, 76, 79), (295, 287, 101, 105), (360, 378, 18, 28), (106, 116, 110), (151, 143, 259, 251), (5, 150, 252, 7, 270, 184), (178, 188, 182), (288, 306, 114, 100), (312, 330, 138, 124), (352, 340, 162, 148), (376, 364, 186, 172), (250, 260, 254), (286, 296, 290), (34, 39, 13, 15), (367, 359, 29, 33), (64, 69, 43, 45), (343, 335, 59, 63), (115, 107, 97, 99), (205, 207, 109, 111), (139, 131, 121, 123), (229, 231, 133, 135), (163, 155, 145, 147), (247, 239, 157, 159), (187, 179, 169, 171), (271, 263, 181, 183), (209, 213, 193, 195), (214, 224, 218), (233, 237, 217, 219), (238, 248, 242), (257, 261, 241, 243), (253, 255, 317, 321), (281, 285, 265, 267), (277, 279, 293, 297), (305, 309, 289, 291), (310, 320, 314), (329, 333, 313, 315), (334, 344, 338), (353, 357, 337, 339), (358, 368, 362), (377, 381, 361, 363), (12, 37, 24), (10, 20, 14), (22, 32, 26), (42, 67, 54), (40, 50, 44), (52, 62, 56), (202, 212, 206), (87, 83, 235, 227), (192, 210, 72, 78), (81, 77, 70, 73), (226, 236, 230), (103, 95, 197, 201), (216, 234, 84, 90), (93, 89, 82, 85), (346, 356, 350), (336, 354, 48, 58), (370, 380, 374), (2, 46, 348, 9, 366, 30), (222, 8, 204, 112, 4, 126), (208, 196, 96, 108), (94, 104, 98), (137, 141, 331, 323), (232, 220, 120, 132), (118, 128, 122), (328, 316, 256, 244), (240, 258, 144, 156), (142, 152, 146), (280, 268, 304, 292), (185, 189, 365, 369), (264, 282, 168, 180), (166, 176, 170), (298, 308, 302), (126, 4, 112, 300, 6, 318), (322, 332, 326), (130, 140, 134), (348, 150, 5, 184, 366, 9), (175, 167, 283, 275), (190, 200, 194), (252, 318, 6, 300, 270, 7), (274, 284, 278), (17, 21, 379, 371), (10, 13, 12, 11), (14, 17, 16, 15), (18, 21, 20, 19), (22, 25, 24, 23), (26, 29, 28, 27), (30, 33, 32, 31), (34, 36, 35), (37, 39, 38), (40, 43, 42, 41), (44, 47, 46, 45), (48, 51, 50, 49), (52, 55, 54, 53), (56, 59, 58, 57), (60, 63, 62, 61), (64, 66, 65), (67, 69, 68), (70, 72, 71), (73, 75, 74), (76, 78, 77), (79, 81, 80), (82, 84, 83), (85, 87, 86), (88, 90, 89), (91, 93, 92), (94, 97, 96, 95), (98, 101, 100, 99), (102, 105, 104, 103), (106, 109, 108, 107), (110, 113, 112, 111), (114, 117, 116, 115), (118, 121, 120, 119), (122, 125, 124, 123), (126, 129, 128, 127), (130, 133, 132, 131), (134, 137, 136, 135), (138, 141, 140, 139), (142, 145, 144, 143), (146, 149, 148, 147), (150, 153, 152, 151), (154, 157, 156, 155), (158, 161, 160, 159), (162, 165, 164, 163), (166, 169, 168, 167), (170, 173, 172, 171), (174, 177, 176, 175), (178, 181, 180, 179), (182, 185, 184, 183), (186, 189, 188, 187), (190, 193, 192, 191), (194, 197, 196, 195), (198, 201, 200, 199), (202, 205, 204, 203), (206, 209, 208, 207), (210, 213, 212, 211), (214, 217, 216, 215), (218, 221, 220, 219), (222, 225, 224, 223), (226, 229, 228, 227), (230, 233, 232, 231), (234, 237, 236, 235), (238, 241, 240, 239), (242, 245, 244, 243), (246, 249, 248, 247), (250, 253, 252, 251), (254, 257, 256, 255), (258, 261, 260, 259), (262, 265, 264, 263), (266, 269, 268, 267), (270, 273, 272, 271), (274, 277, 276, 275), (278, 281, 280, 279), (282, 285, 284, 283), (286, 289, 288, 287), (290, 293, 292, 291), (294, 297, 296, 295), (298, 301, 300, 299), (302, 305, 304, 303), (306, 309, 308, 307), (310, 313, 312, 311), (314, 317, 316, 315), (318, 321, 320, 319), (322, 325, 324, 323), (326, 329, 328, 327), (330, 333, 332, 331), (334, 337, 336, 335), (338, 341, 340, 339), (342, 345, 344, 343), (346, 349, 348, 347), (350, 353, 352, 351), (354, 357, 356, 355), (358, 361, 360, 359), (362, 365, 364, 363), (366, 369, 368, 367), (370, 373, 372, 371), (374, 377, 376, 375), (378, 381, 380, 379), (19, 20, 10, 11), (13, 10, 14, 15), (17, 14, 20, 21), (31, 32, 22, 23), (25, 22, 26, 27), (29, 26, 32, 33), (49, 50, 40, 41), (43, 40, 44, 45), (47, 44, 50, 51), (61, 62, 52, 53), (55, 52, 56, 57), (59, 56, 62, 63), (103, 104, 94, 95), (97, 94, 98, 99), (101, 98, 104, 105), (115, 116, 106, 107), (109, 106, 110, 111), (113, 110, 116, 117), (127, 128, 118, 119), (121, 118, 122, 123), (125, 122, 128, 129), (139, 140, 130, 131), (133, 130, 134, 135), (137, 134, 140, 141), (151, 152, 142, 143), (145, 142, 146, 147), (149, 146, 152, 153), (163, 164, 154, 155), (157, 154, 158, 159), (161, 158, 164, 165), (175, 176, 166, 167), (169, 166, 170, 171), (173, 170, 176, 177), (187, 188, 178, 179), (181, 178, 182, 183), (185, 182, 188, 189), (199, 200, 190, 191), (193, 190, 194, 195), (197, 194, 200, 201), (211, 212, 202, 203), (205, 202, 206, 207), (209, 206, 212, 213), (223, 224, 214, 215), (217, 214, 218, 219), (221, 218, 224, 225), (235, 236, 226, 227), (229, 226, 230, 231), (233, 230, 236, 237), (247, 248, 238, 239), (241, 238, 242, 243), (245, 242, 248, 249), (259, 260, 250, 251), (253, 250, 254, 255), (257, 254, 260, 261), (271, 272, 262, 263), (265, 262, 266, 267), (269, 266, 272, 273), (283, 284, 274, 275), (277, 274, 278, 279), (281, 278, 284, 285), (295, 296, 286, 287), (289, 286, 290, 291), (293, 290, 296, 297), (307, 308, 298, 299), (301, 298, 302, 303), (305, 302, 308, 309), (319, 320, 310, 311), (313, 310, 314, 315), (317, 314, 320, 321), (331, 332, 322, 323), (325, 322, 326, 327), (329, 326, 332, 333), (343, 344, 334, 335), (337, 334, 338, 339), (341, 338, 344, 345), (355, 356, 346, 347), (349, 346, 350, 351), (353, 350, 356, 357), (367, 368, 358, 359), (361, 358, 362, 363), (365, 362, 368, 369), (379, 380, 370, 371), (373, 370, 374, 375), (377, 374, 380, 381), (38, 39, 34, 35), (36, 34, 15, 16), (12, 13, 39, 37), (18, 19, 27, 28), (24, 25, 11, 12), (30, 31, 35, 36), (37, 38, 23, 24), (68, 69, 64, 65), (66, 64, 45, 46), (42, 43, 69, 67), (48, 49, 57, 58), (54, 55, 41, 42), (60, 61, 65, 66), (67, 68, 53, 54), (208, 209, 195, 196), (192, 193, 213, 210), (198, 199, 79, 80), (81, 79, 76, 77), (78, 76, 191, 192), (80, 81, 73, 74), (75, 73, 70, 71), (72, 70, 77, 78), (74, 75, 203, 204), (210, 211, 71, 72), (232, 233, 219, 220), (216, 217, 237, 234), (222, 223, 91, 92), (93, 91, 88, 89), (90, 88, 215, 216), (92, 93, 85, 86), (87, 85, 82, 83), (84, 82, 89, 90), (86, 87, 227, 228), (234, 235, 83, 84), (352, 353, 339, 340), (336, 337, 357, 354), (342, 343, 63, 60), (58, 59, 335, 336), (46, 47, 347, 348), (354, 355, 51, 48), (376, 377, 363, 364), (360, 361, 381, 378), (366, 367, 33, 30), (28, 29, 359, 360), (16, 17, 371, 372), (378, 379, 21, 18), (204, 205, 111, 112), (108, 109, 207, 208), (114, 115, 99, 100), (96, 97, 107, 108), (102, 103, 201, 198), (196, 197, 95, 96), (228, 229, 135, 136), (132, 133, 231, 232), (138, 139, 123, 124), (120, 121, 131, 132), (126, 127, 225, 222), (220, 221, 119, 120), (256, 257, 243, 244), (240, 241, 261, 258), (246, 247, 159, 160), (156, 157, 239, 240), (162, 163, 147, 148), (144, 145, 155, 156), (150, 151, 251, 252), (258, 259, 143, 144), (280, 281, 267, 268), (264, 265, 285, 282), (270, 271, 183, 184), (180, 181, 263, 264), (186, 187, 171, 172), (168, 169, 179, 180), (174, 175, 275, 276), (282, 283, 167, 168), (304, 305, 291, 292), (288, 289, 309, 306), (294, 295, 105, 102), (100, 101, 287, 288), (112, 113, 299, 300), (306, 307, 117, 114), (328, 329, 315, 316), (312, 313, 333, 330), (318, 319, 129, 126), (124, 125, 311, 312), (136, 137, 323, 324), (330, 331, 141, 138), (348, 349, 153, 150), (148, 149, 351, 352), (160, 161, 345, 342), (340, 341, 165, 162), (372, 373, 177, 174), (172, 173, 375, 376), (184, 185, 369, 366), (364, 365, 189, 186), (324, 325, 249, 246), (244, 245, 327, 328), (252, 253, 321, 318), (316, 317, 255, 256), (276, 277, 297, 294), (292, 293, 279, 280), (300, 301, 273, 270), (268, 269, 303, 304), (19, 11, 25, 27), (516, 700, 696, 520), (428, 436, 434, 420), (426, 702, 710, 430), (674, 484, 480, 666), (617, 621, 627), (578, 91, 88, 570), (680, 604, 600, 682), (656, 628, 624, 658), (509, 513, 519), (728, 532, 528, 730), (553, 80, 79, 554), (704, 508, 504, 706), (468, 654, 662, 472), (482, 580, 576, 474), (410, 414, 417, 402), (440, 444, 447, 432), (650, 460, 456, 642), (715, 407, 397, 733), (461, 465, 471), (506, 606, 614, 498), (384, 539, 625, 386, 607, 505), (533, 537, 543), (643, 455, 469, 661), (667, 479, 493, 685), (707, 503, 517, 695), (731, 527, 541, 719), (605, 609, 615), (641, 645, 651), (413, 394, 392, 418), (722, 412, 408, 714), (443, 424, 422, 448), (698, 442, 438, 690), (470, 454, 452, 462), (560, 466, 464, 562), (494, 478, 476, 486), (584, 490, 488, 586), (518, 502, 500, 510), (602, 514, 512, 594), (542, 526, 524, 534), (626, 538, 536, 618), (564, 550, 548, 568), (569, 573, 579), (588, 574, 572, 592), (593, 597, 603), (612, 598, 596, 616), (608, 676, 672, 610), (636, 622, 620, 640), (632, 652, 648, 634), (660, 646, 644, 664), (665, 669, 675), (684, 670, 668, 688), (689, 693, 699), (708, 694, 692, 712), (713, 717, 723), (732, 718, 716, 736), (391, 403, 416), (389, 393, 399), (401, 405, 411), (421, 433, 446), (419, 423, 429), (431, 435, 441), (557, 561, 567), (581, 585, 591), (458, 556, 552, 450), (701, 705, 711), (691, 437, 427, 709), (725, 729, 735), (382, 409, 721, 388, 703, 425), (577, 481, 383, 467, 559, 387), (563, 463, 451, 551), (449, 453, 459), (492, 678, 686, 496), (587, 487, 475, 575), (473, 477, 483), (683, 599, 611, 671), (595, 511, 499, 613), (497, 501, 507), (635, 647, 659, 623), (540, 724, 720, 544), (619, 535, 523, 637), (521, 525, 531), (653, 657, 663), (481, 673, 385, 655, 467, 383), (677, 681, 687), (485, 489, 495), (703, 388, 721, 539, 384, 505), (530, 630, 638, 522), (545, 549, 555), (607, 386, 625, 655, 385, 673), (86, 228, 136, 324, 246, 160, 342, 60, 1, 439, 697, 515, 601, 679, 491, 583), (629, 633, 639), (396, 726, 734, 400), (389, 390, 391, 392), (393, 394, 395, 396), (397, 398, 399, 400), (401, 402, 403, 404), (405, 406, 407, 408), (409, 410, 411, 412), (413, 414, 415), (416, 417, 418), (419, 420, 421, 422), (423, 424, 425, 426), (427, 428, 429, 430), (431, 432, 433, 434), (435, 436, 437, 438), (439, 440, 441, 442), (443, 444, 445), (446, 447, 448), (92, 577, 387, 559, 74, 3), (74, 559, 558, 75), (449, 450, 451, 452), (453, 454, 455, 456), (457, 458, 459, 460), (461, 462, 463, 464), (465, 466, 467, 468), (469, 470, 471, 472), (473, 474, 475, 476), (477, 478, 479, 480), (481, 482, 483, 484), (485, 486, 487, 488), (489, 490, 491, 492), (493, 494, 495, 496), (497, 498, 499, 500), (501, 502, 503, 504), (505, 506, 507, 508), (509, 510, 511, 512), (513, 514, 515, 516), (517, 518, 519, 520), (521, 522, 523, 524), (525, 526, 527, 528), (529, 530, 531, 532), (533, 534, 535, 536), (537, 538, 539, 540), (541, 542, 543, 544), (545, 546, 547, 548), (549, 550, 551, 552), (553, 554, 555, 556), (557, 558, 559, 560), (561, 562, 563, 564), (565, 566, 567, 568), (569, 570, 571, 572), (573, 574, 575, 576), (577, 578, 579, 580), (581, 582, 583, 584), (585, 586, 587, 588), (589, 590, 591, 592), (593, 594, 595, 596), (597, 598, 599, 600), (601, 602, 603, 604), (605, 606, 607, 608), (609, 610, 611, 612), (613, 614, 615, 616), (617, 618, 619, 620), (621, 622, 623, 624), (625, 626, 627, 628), (629, 630, 631, 632), (633, 634, 635, 636), (637, 638, 639, 640), (641, 642, 643, 644), (645, 646, 647, 648), (649, 650, 651, 652), (653, 654, 655, 656), (657, 658, 659, 660), (661, 662, 663, 664), (665, 666, 667, 668), (669, 670, 671, 672), (673, 674, 675, 676), (677, 678, 679, 680), (681, 682, 683, 684), (685, 686, 687, 688), (689, 690, 691, 692), (693, 694, 695, 696), (697, 698, 699, 700), (701, 702, 703, 704), (705, 706, 707, 708), (709, 710, 711, 712), (713, 714, 715, 716), (717, 718, 719, 720), (721, 722, 723, 724), (725, 726, 727, 728), (729, 730, 731, 732), (733, 734, 735, 736), (398, 390, 389, 399), (392, 394, 393, 389), (396, 400, 399, 393), (410, 402, 401, 411), (404, 406, 405, 401), (408, 412, 411, 405), (428, 420, 419, 429), (422, 424, 423, 419), (426, 430, 429, 423), (440, 432, 431, 441), (434, 436, 435, 431), (438, 442, 441, 435), (458, 450, 449, 459), (452, 454, 453, 449), (456, 460, 459, 453), (470, 462, 461, 471), (464, 466, 465, 461), (468, 472, 471, 465), (482, 474, 473, 483), (476, 478, 477, 473), (480, 484, 483, 477), (494, 486, 485, 495), (488, 490, 489, 485), (492, 496, 495, 489), (506, 498, 497, 507), (500, 502, 501, 497), (504, 508, 507, 501), (518, 510, 509, 519), (512, 514, 513, 509), (516, 520, 519, 513), (530, 522, 521, 531), (524, 526, 525, 521), (528, 532, 531, 525), (542, 534, 533, 543), (536, 538, 537, 533), (540, 544, 543, 537), (554, 546, 545, 555), (548, 550, 549, 545), (552, 556, 555, 549), (566, 558, 557, 567), (560, 562, 561, 557), (564, 568, 567, 561), (578, 570, 569, 579), (572, 574, 573, 569), (576, 580, 579, 573), (590, 582, 581, 591), (584, 586, 585, 581), (588, 592, 591, 585), (602, 594, 593, 603), (596, 598, 597, 593), (600, 604, 603, 597), (614, 606, 605, 615), (608, 610, 609, 605), (612, 616, 615, 609), (626, 618, 617, 627), (620, 622, 621, 617), (624, 628, 627, 621), (638, 630, 629, 639), (632, 634, 633, 629), (636, 640, 639, 633), (650, 642, 641, 651), (644, 646, 645, 641), (648, 652, 651, 645), (662, 654, 653, 663), (656, 658, 657, 653), (660, 664, 663, 657), (674, 666, 665, 675), (668, 670, 669, 665), (672, 676, 675, 669), (686, 678, 677, 687), (680, 682, 681, 677), (684, 688, 687, 681), (698, 690, 689, 699), (692, 694, 693, 689), (696, 700, 699, 693), (710, 702, 701, 711), (704, 706, 705, 701), (708, 712, 711, 705), (722, 714, 713, 723), (716, 718, 717, 713), (720, 724, 723, 717), (734, 726, 725, 735), (728, 730, 729, 725), (732, 736, 735, 729), (417, 414, 413, 418), (415, 395, 394, 413), (391, 416, 418, 392), (397, 407, 406, 398), (403, 391, 390, 404), (409, 415, 414, 410), (416, 403, 402, 417), (447, 444, 443, 448), (445, 425, 424, 443), (421, 446, 448, 422), (427, 437, 436, 428), (433, 421, 420, 434), (439, 445, 444, 440), (446, 433, 432, 447), (563, 551, 550, 564), (547, 565, 568, 548), (75, 558, 566, 71), (547, 78, 72, 565), (565, 72, 71, 566), (90, 571, 570, 88), (587, 575, 574, 588), (571, 589, 592, 572), (86, 583, 582, 87), (577, 92, 91, 578), (707, 695, 694, 708), (691, 709, 712, 692), (697, 439, 442, 698), (437, 691, 690, 438), (425, 703, 702, 426), (709, 427, 430, 710), (731, 719, 718, 732), (715, 733, 736, 716), (721, 409, 412, 722), (407, 715, 714, 408), (395, 727, 726, 396), (733, 397, 400, 734), (559, 467, 466, 560), (463, 563, 562, 464), (469, 455, 454, 470), (451, 463, 462, 452), (457, 553, 556, 458), (551, 451, 450, 552), (583, 491, 490, 584), (487, 587, 586, 488), (493, 479, 478, 494), (475, 487, 486, 476), (481, 577, 580, 482), (575, 475, 474, 576), (611, 599, 598, 612), (595, 613, 616, 596), (601, 515, 514, 602), (511, 595, 594, 512), (517, 503, 502, 518), (499, 511, 510, 500), (505, 607, 606, 506), (613, 499, 498, 614), (635, 623, 622, 636), (619, 637, 640, 620), (625, 539, 538, 626), (535, 619, 618, 536), (541, 527, 526, 542), (523, 535, 534, 524), (529, 631, 630, 530), (637, 523, 522, 638), (659, 647, 646, 660), (643, 661, 664, 644), (649, 457, 460, 650), (455, 643, 642, 456), (467, 655, 654, 468), (661, 469, 472, 662), (683, 671, 670, 684), (667, 685, 688, 668), (673, 481, 484, 674), (479, 667, 666, 480), (491, 679, 678, 492), (685, 493, 496, 686), (703, 505, 508, 704), (503, 707, 706, 504), (515, 697, 700, 516), (695, 517, 520, 696), (727, 529, 532, 728), (527, 731, 730, 528), (539, 721, 724, 540), (719, 541, 544, 720), (679, 601, 604, 680), (599, 683, 682, 600), (607, 673, 676, 608), (671, 611, 610, 672), (631, 649, 652, 632), (647, 635, 634, 648), (655, 625, 628, 656), (623, 659, 658, 624), (398, 406, 404, 390), (554, 79, 76, 546), (78, 547, 546, 76), (87, 582, 590, 83), (16, 372, 174, 276, 294, 102, 198, 80, 553, 457, 649, 631, 529, 727, 395, 0), (571, 90, 84, 589), (589, 84, 83, 590)])
me_plane_003.materials.append(mat_wood_table)
me_plane_003.use_remesh_preserve_volume = False
me_plane_003.use_remesh_preserve_attributes = False
me_plane_003.use_mirror_vertex_groups = False
me_plane_003.update()
me_plane_002 = bpy.data.meshes.new('Plane.002')
me_plane_002.from_pydata([(-11.87, -0.9689, 6.196), (-11.97, -2.727, 6.092), (-11.7, -1.983, 5.191), (-12.83, -0.1996, 10.22), (-12.79, 0.6762, 10.11), (-12.46, 2.057, 9.001), (-12.06, -0.1996, 7.312), (-11.92, -0.1996, 6.257), (-12.09, 0.5291, 7.2), (-11.87, 0.5697, 6.196), (-11.98, 2.328, 6.095), (-11.7, 1.59, 5.191), (-12.09, -0.9283, 7.202), (-12.46, -2.456, 9.001), (-12.79, -1.075, 10.11), (-11.15, 2.894, 4.138), (-11.15, -3.183, 4.136)], [], [(11, 9, 8, 10, 15), (9, 7, 6, 8), (8, 4, 5, 10), (6, 3, 4, 8), (2, 16, 1, 12, 0), (12, 1, 13, 14), (6, 12, 14, 3), (0, 12, 6, 7)])
me_plane_002.materials.append(mat_velvet_cover)
me_plane_002.materials.append(None)
me_plane_002.use_remesh_preserve_volume = False
me_plane_002.use_remesh_preserve_attributes = False
me_plane_002.use_mirror_vertex_groups = False
me_plane_002.update()
me_plane_001 = bpy.data.meshes.new('Plane.001')
me_plane_001.from_pydata([(-2.688, 0.0009701, -0.5226), (-4.338, 4.968, 7.264), (6.572e-06, 4.61, 7.264), (6.572e-06, 4.61, 7.264), (-5.35, 3.719, 1.448), (-3.512, 0.0009701, -0.5226), (-3.891, 2.31, -0.3058), (6.904e-07, 2.31, 0.7832), (-9.164e-07, 2.31, -1.0), (4.931e-07, 0.0009709, 0.5664), (6.572e-06, 2.31, 7.264), (1.296e-06, 3.103, 1.448), (6.572e-06, 4.008, 7.264), (-9.164e-07, 2.961, -1.0), (6.572e-06, 0.0009754, 7.264), (0.0005671, 0.001157, -0.9994), (-2.431, 0.0009701, -0.5226), (-3.564, 0.5855, -0.4684), (-3.716, 1.735, -0.36), (-4.42, 4.779, 4.378), (-5.377, 4.451, 2.725), (-4.356, 4.882, 5.81), (-6.476, 3.665, 1.962), (-6.641, 4.001, 3.099), (-2.56, 2.31, -0.3058), (-5.977, 4.293, 2.815), (-2.688, 2.2, -0.3163), (-2.613, 2.31, -0.3058), (-2.799, 2.31, -0.3058), (-2.538, 2.31, -0.3058), (-2.431, 2.204, -0.3158), (-2.334, 2.31, -0.2622), (-4.681, 4.635, 2.932), (-7.395, 3.158, 2.952), (-7.5, 3.653, 3.727), (-8.053, 1.884, 4.722), (-8.508, 2.661, 6.03), (-8.264, 0.8107, 5.811), (-8.604, 0.768, 7.196), (-8.359, 0.0009744, 5.875), (-8.571, 0.0009754, 7.312), (-4.472, 4.871, 4.394), (-5.418, 4.622, 2.806), (-4.356, 5.033, 7.295), (-8.997, 2.376, 9.092), (-9.341, 0.9228, 10.26), (-9.388, 0.0009774, 10.37), (-4.401, 4.974, 5.804), (-6.681, 4.15, 3.167), (-5.998, 4.462, 2.845), (-4.718, 4.792, 2.948), (-7.582, 3.808, 3.781), (-8.682, 2.741, 6.013), (-9.344, 2.543, 9.004), (-5.47, 3.65, 1.409), (-3.632, 0.0009701, -0.5624), (-4.01, 2.241, -0.3456), (-3.683, 0.5165, -0.5082), (-3.835, 1.667, -0.3998), (-6.595, 3.596, 1.922), (-7.497, 3.111, 2.925), (-8.172, 1.809, 4.682), (-8.383, 0.7418, 5.771), (-8.478, -0.01036, 5.835), (-4.338, -4.966, 7.264), (6.572e-06, -4.608, 7.264), (6.572e-06, -4.608, 7.264), (-5.35, -3.717, 1.448), (-3.891, -2.308, -0.3058), (6.904e-07, -2.308, 0.7832), (-9.164e-07, -2.308, -1.0), (6.572e-06, -2.308, 7.264), (1.296e-06, -3.101, 1.448), (6.572e-06, -4.006, 7.264), (-9.164e-07, -2.959, -1.0), (-3.564, -0.5835, -0.4684), (-3.716, -1.733, -0.36), (-4.42, -4.777, 4.378), (-5.377, -4.449, 2.725), (-4.356, -4.88, 5.81), (-6.476, -3.663, 1.962), (-6.641, -3.999, 3.099), (-2.56, -2.308, -0.3058), (-5.977, -4.291, 2.815), (-2.688, -2.198, -0.3162), (-2.613, -2.308, -0.3058), (-2.799, -2.308, -0.3058), (-2.538, -2.308, -0.3058), (-2.431, -2.202, -0.3158), (-2.334, -2.308, -0.2622), (-4.681, -4.633, 2.932), (-7.395, -3.156, 2.952), (-7.5, -3.651, 3.727), (-8.053, -1.876, 4.722), (-8.508, -2.659, 6.03), (-8.264, -0.8088, 5.811), (-8.604, -0.766, 7.196), (-4.472, -4.869, 4.394), (-5.418, -4.62, 2.806), (-4.356, -5.031, 7.295), (-8.997, -2.374, 9.092), (-9.341, -0.9208, 10.26), (-4.401, -4.972, 5.804), (-6.681, -4.148, 3.167), (-5.998, -4.46, 2.845), (-4.718, -4.79, 2.948), (-7.582, -3.806, 3.781), (-8.682, -2.739, 6.013), (-9.344, -2.541, 9.004), (-5.47, -3.648, 1.409), (-4.01, -2.24, -0.3456), (-3.683, -0.5146, -0.5082), (-3.835, -1.665, -0.3998), (-6.595, -3.594, 1.922), (-7.497, -3.109, 2.925), (-8.172, -1.807, 4.682), (-8.383, -0.7398, 5.771), (-4.311, 4.882, 7.3), (-5.323, 3.633, 1.484), (0.02706, 3.017, 1.484), (0.02707, 3.921, 7.3), (-4.393, 4.692, 4.414), (-5.35, 4.365, 2.761), (-4.329, 4.795, 5.846), (-6.449, 3.578, 1.998), (-6.614, 3.914, 3.135), (-5.95, 4.207, 2.851), (-4.654, 4.549, 2.968), (-7.368, 3.072, 2.988), (-7.473, 3.567, 3.763)], [(2, 1), (12, 3), (3, 2), (65, 64), (73, 66), (66, 65)], [(9, 7, 10, 14), (33, 34, 129, 128), (7, 11, 12, 10), (8, 13, 11, 7), (15, 8, 7, 9), (22, 33, 128, 124), (0, 5, 17, 18, 6, 28, 26), (9, 16, 30, 31, 7), (7, 31, 29, 24, 27, 28, 6, 4, 11), (34, 23, 125, 129), (33, 35, 36, 34), (35, 37, 38, 36), (37, 39, 40, 38), (23, 48, 49, 25), (25, 49, 42, 20), (20, 42, 50, 32), (38, 45, 44, 36), (36, 52, 51, 34), (34, 51, 48, 23), (44, 53, 52, 36), (40, 46, 45, 38), (19, 41, 47, 21), (32, 50, 41, 19), (21, 47, 43, 1), (37, 62, 63, 39), (35, 61, 62, 37), (33, 60, 61, 35), (22, 59, 60, 33), (4, 54, 59, 22), (17, 57, 58, 18), (18, 58, 56, 6), (6, 56, 54, 4), (5, 55, 57, 17), (64, 79, 77, 90, 78, 67, 72, 73), (69, 71, 73, 72), (70, 69, 72, 74), (67, 78, 83, 81, 80), (15, 9, 69, 70), (69, 72, 67, 68, 86, 85, 82, 87, 89), (9, 69, 89, 88, 16), (80, 81, 92, 91), (91, 92, 94, 93), (93, 94, 96, 95), (81, 83, 104, 103), (83, 78, 98, 104), (78, 90, 105, 98), (96, 94, 100, 101), (94, 92, 106, 107), (92, 81, 103, 106), (100, 94, 107, 108), (5, 75, 111, 55), (77, 79, 102, 97), (90, 77, 97, 105), (79, 64, 99, 102), (95, 39, 63, 116), (93, 95, 116, 115), (91, 93, 115, 114), (80, 91, 114, 113), (67, 80, 113, 109), (75, 76, 112, 111), (76, 68, 110, 112), (68, 67, 109, 110), (40, 96, 101, 46), (95, 96, 40, 39), (9, 14, 71, 69), (0, 84, 86, 68, 76, 75, 5), (20, 32, 127, 122), (25, 20, 122, 126), (23, 25, 126, 125), (4, 22, 124, 118), (19, 21, 123, 121), (32, 19, 121, 127), (21, 1, 117, 123), (12, 11, 119, 120), (11, 4, 118, 119), (1, 12, 120, 117)])
me_plane_001.materials.append(mat_material)
me_plane_001.use_remesh_preserve_volume = False
me_plane_001.use_remesh_preserve_attributes = False
me_plane_001.use_mirror_vertex_groups = False
me_plane_001.update()
me_monitor_body_001 = bpy.data.meshes.new('Monitor Body.001')
me_monitor_body_001.from_pydata([(-0.429, 0.0004088, -0.9316), (-0.429, 0.0004088, 0.9371), (-0.429, 0.9524, 0.002649), (-0.429, -0.9516, 0.002649), (-0.429, -0.9516, -0.9316), (-0.429, 0.9524, -0.9316), (-0.429, 0.9524, 0.9371), (-0.429, -0.9516, 0.9371)], [], [(3, 4, 0, 5, 2, 6, 1, 7)])
me_monitor_body_001.materials.append(mat_material_001)
me_monitor_body_001.use_remesh_preserve_volume = False
me_monitor_body_001.use_remesh_preserve_attributes = False
me_monitor_body_001.use_mirror_vertex_groups = False
me_monitor_body_001.update()
me_plane = bpy.data.meshes.new('Plane')
me_plane.from_pydata([(-0.8465, -1.0, -6.985e-06), (1.154, -1.0, -6.985e-06), (-0.8465, 1.0, -6.985e-06), (1.154, 1.0, -6.985e-06)], [], [(0, 1, 3, 2)])
_uv = me_plane.uv_layers.new(name='UVMap')
_uv.uv.foreach_set('vector', [0.0001, 0.0001001, 0.9999, 9.998e-05, 0.9999, 0.9999, 9.998e-05, 0.9999])
me_plane.materials.append(mat_material_003)
me_plane.use_remesh_preserve_volume = False
me_plane.use_remesh_preserve_attributes = False
me_plane.use_mirror_vertex_groups = False
me_plane.update()
me_monitor_body = bpy.data.meshes.new('Monitor Body')
me_monitor_body.from_pydata([(-1.0, -1.0, -1.0), (-1.0, 1.0, -1.0), (1.0, 1.0, -1.0), (1.0, -1.0, -1.0), (-1.0, -1.0, 1.0), (-1.0, 1.0, 1.0), (1.0, 1.0, 1.0), (1.0, -1.0, 1.0), (1.0, 1.0, 0.0), (1.0, 0.0, 1.0), (1.0, -1.0, 0.0), (1.0, 0.0, -1.0), (-1.328, 0.0, -0.9342), (1.0, 1.0, -0.9342), (1.0, -0.952, 1.0), (1.0, -1.0, -0.9342), (1.0, 0.952, -1.0), (1.0, 1.0, 0.9344), (1.0, 0.952, 1.0), (1.0, -1.0, 0.9344), (1.0, -0.952, -1.0), (1.0, 0.0, -0.9342), (1.0, 0.0, 0.9344), (1.0, 0.952, 0.0), (1.0, -0.952, 0.0), (1.0, -0.952, -0.9342), (1.0, 0.952, -0.9342), (1.0, 0.952, 0.9344), (1.0, -0.952, 0.9344), (-1.328, 0.0, 0.9344), (-1.328, 0.952, 0.0), (-1.328, -0.952, 0.0), (-1.328, -0.952, -0.9342), (-1.328, 0.952, -0.9342), (-1.328, 0.952, 0.9344), (-1.328, -0.952, 0.9344)], [], [(4, 5, 1, 0), (5, 6, 17, 8, 13, 2, 1), (25, 15, 3, 20), (7, 4, 0, 3, 15, 10, 19), (0, 1, 2, 16, 11, 20, 3), (7, 14, 9, 18, 6, 5, 4), (26, 21, 11, 16), (31, 32, 12, 33, 30, 34, 29, 35), (28, 19, 10, 24), (21, 25, 20, 11), (23, 27, 34, 30), (24, 10, 15, 25), (13, 26, 16, 2), (8, 23, 26, 13), (22, 28, 35, 29), (17, 27, 23, 8), (6, 18, 27, 17), (18, 9, 22, 27), (28, 24, 31, 35), (9, 14, 28, 22), (14, 7, 19, 28), (27, 22, 29, 34), (21, 26, 33, 12), (26, 23, 30, 33), (25, 21, 12, 32), (24, 25, 32, 31)])
me_monitor_body.materials.append(mat_material_002)
me_monitor_body.use_remesh_preserve_volume = False
me_monitor_body.use_remesh_preserve_attributes = False
me_monitor_body.use_mirror_vertex_groups = False
me_monitor_body.update()

# ---- objects
ob_right_panel = bpy.data.objects.new('Right Panel', me_plane_009)
ob_left_panel = bpy.data.objects.new('Left Panel', me_plane_007)
ob_sidepanel = bpy.data.objects.new('Sidepanel', me_plane_005)
ob_table = bpy.data.objects.new('Table', me_plane_003)
ob_ceiling_cover = bpy.data.objects.new('Ceiling Cover', me_plane_002)
ob_bulkhead = bpy.data.objects.new('Bulkhead', me_plane_001)
ob_camera = bpy.data.objects.new('Camera', cam_camera)
ob_spot = bpy.data.objects.new('Spot', light_spot)
ob_screen = bpy.data.objects.new(' Screen', me_monitor_body_001)
ob_starfield = bpy.data.objects.new('Starfield', me_plane)
ob_monitor = bpy.data.objects.new('Monitor', me_monitor_body)
ob_point = bpy.data.objects.new('Point', light_point)

# ---- transforms, parenting, visibility, modifiers, constraints
ob_right_panel.location = (-0.006176, -1.036, -0.0184)
ob_right_panel.rotation_euler = (3.142, 1.571, 0.0)
ob_right_panel.scale = (1.0, -1.0, -1.0)
ob_right_panel.lineart.crease_threshold = 0.0
_m = ob_right_panel.modifiers.new('Subsurf', 'SUBSURF')
_m.uv_smooth = 'PRESERVE_CORNERS'
_m.levels = 5
_m.render_levels = 3
_m = ob_right_panel.modifiers.new('Smooth', 'SMOOTH')
_m = ob_right_panel.modifiers.new('Auto Smooth', 'NODES')
_m.node_group = ng_auto_smooth
_gi = [s.identifier for s in ng_auto_smooth.interface.items_tree if s.item_type == 'SOCKET' and s.in_out == 'INPUT']
_m[_gi[1]] = 3.142  # Angle
ob_left_panel.location = (-1.551, 4.767, -0.3675)
ob_left_panel.rotation_euler = (3.142, 4.712, 0.0)
ob_left_panel.scale = (-1.0, 1.0, 1.0)
ob_left_panel.lineart.crease_threshold = 0.0
_m = ob_left_panel.modifiers.new('Subsurf', 'SUBSURF')
_m.uv_smooth = 'PRESERVE_CORNERS'
_m.levels = 5
_m.render_levels = 3
_m = ob_left_panel.modifiers.new('Smooth', 'SMOOTH')
_m = ob_left_panel.modifiers.new('Auto Smooth', 'NODES')
_m.node_group = ng_auto_smooth
_gi = [s.identifier for s in ng_auto_smooth.interface.items_tree if s.item_type == 'SOCKET' and s.in_out == 'INPUT']
_m[_gi[1]] = 3.142  # Angle
ob_sidepanel.location = (0.0, -1.022, 0.0)
ob_sidepanel.rotation_euler = (3.142, 1.571, 0.0)
ob_sidepanel.scale = (1.0, 1.0, -1.0)
ob_sidepanel.lineart.crease_threshold = 0.0
_m = ob_sidepanel.modifiers.new('Subsurf', 'SUBSURF')
_m.uv_smooth = 'PRESERVE_CORNERS'
_m.levels = 5
_m.render_levels = 3
_m = ob_sidepanel.modifiers.new('Smooth', 'SMOOTH')
_m = ob_sidepanel.modifiers.new('Auto Smooth', 'NODES')
_m.node_group = ng_auto_smooth
_gi = [s.identifier for s in ng_auto_smooth.interface.items_tree if s.item_type == 'SOCKET' and s.in_out == 'INPUT']
_m[_gi[1]] = 3.142  # Angle
ob_table.location = (0.0, -1.009, 0.0)
ob_table.rotation_euler = (3.142, 1.571, 0.0)
ob_table.scale = (1.0, 1.0, -1.0)
ob_table.lineart.crease_threshold = 0.0
_m = ob_table.modifiers.new('Subsurf', 'SUBSURF')
_m.uv_smooth = 'PRESERVE_CORNERS'
_m.levels = 5
_m.render_levels = 4
_m.show_only_control_edges = False
ob_ceiling_cover.location = (0.0, -1.179, -3.523)
ob_ceiling_cover.rotation_euler = (3.142, 1.571, 0.0)
ob_ceiling_cover.scale = (1.0, 1.0, -1.0)
ob_ceiling_cover.lineart.crease_threshold = 0.0
_m = ob_ceiling_cover.modifiers.new('Subsurf', 'SUBSURF')
_m.uv_smooth = 'PRESERVE_CORNERS'
_m.levels = 4
_m.render_levels = 5
_m.show_only_control_edges = False
_m = ob_ceiling_cover.modifiers.new('Smooth', 'SMOOTH')
ob_bulkhead.location = (0.0, -1.009, 0.0)
ob_bulkhead.rotation_euler = (3.142, 1.571, 0.0)
ob_bulkhead.scale = (1.0, 1.0, -1.0)
ob_bulkhead.lineart.crease_threshold = 0.0
_m = ob_bulkhead.modifiers.new('Subsurf', 'SUBSURF')
_m.uv_smooth = 'PRESERVE_CORNERS'
_m.levels = 5
_m.render_levels = 3
_m = ob_bulkhead.modifiers.new('Smooth', 'SMOOTH')
_m = ob_bulkhead.modifiers.new('Auto Smooth', 'NODES')
_m.node_group = ng_auto_smooth
_gi = [s.identifier for s in ng_auto_smooth.interface.items_tree if s.item_type == 'SOCKET' and s.in_out == 'INPUT']
_m[_gi[1]] = 3.142  # Angle
ob_camera.location = (16.57, -1.005, 8.048)
ob_camera.rotation_euler = (1.383, 0.008305, 1.581)
ob_camera.lock_rotations_4d = False
ob_camera.empty_display_type = 'ARROWS'
ob_camera.color = (0.0, 0.0, 0.0, 0.0)
ob_camera.display_type = 'WIRE'
ob_camera.lineart.crease_threshold = 0.0
ob_spot.location = (-13.18, -1.061, 13.33)
ob_spot.rotation_euler = (0.0, 1.536, 0.0)
ob_spot.lineart.crease_threshold = 0.0
ob_screen.location = (3.013, -0.9834, 5.165)
ob_screen.scale = (0.02632, 2.653, 1.739)
ob_screen.hide_viewport = True
ob_screen.lineart.crease_threshold = 0.0
ob_starfield.location = (-32.74, -2.306, 10.25)
ob_starfield.rotation_euler = (-0.0, 1.571, 0.0)
ob_starfield.scale = (27.69, 27.69, 0.5537)
ob_starfield.lineart.crease_threshold = 0.0
ob_monitor.location = (3.013, -0.9834, 5.165)
ob_monitor.scale = (0.02632, 2.653, 1.739)
ob_monitor.hide_viewport = True
ob_monitor.lineart.crease_threshold = 0.0
ob_point.location = (12.6, -0.9389, 8.03)
ob_point.lineart.crease_threshold = 0.0

# ---- collection membership
col_collection_1.objects.link(ob_right_panel)
col_collection_1.objects.link(ob_left_panel)
col_collection_1.objects.link(ob_sidepanel)
col_collection_1.objects.link(ob_table)
col_collection_1.objects.link(ob_ceiling_cover)
col_collection_1.objects.link(ob_bulkhead)
col_collection_1.objects.link(ob_camera)
col_collection_10.objects.link(ob_spot)
col_collection_10.objects.link(ob_screen)
col_collection_10.objects.link(ob_starfield)
col_collection_10.objects.link(ob_monitor)
col_collection_10.objects.link(ob_point)

# ---- scene / render settings (as saved in the file)
scene.camera = ob_camera
scene.frame_start = 1; scene.frame_end = 250; scene.frame_set(32)
scene.render.engine = 'CYCLES'
scene.render.resolution_percentage = 50
scene.render.dither_intensity = 0.0
scene.cycles.use_denoising = False
scene.cycles.samples = 10
scene.cycles.sampling_pattern = 'TABULATED_SOBOL'
scene.cycles.light_sampling_threshold = 0.0
scene.cycles.use_adaptive_sampling = False
scene.cycles.use_light_tree = False
scene.cycles.blur_glossy = 0.0
scene.cycles.volume_bounces = 1
scene.cycles.pixel_filter_type = 'GAUSSIAN'
scene.cycles.sample_clamp_indirect = 0.0
scene.view_settings.view_transform = 'Standard'
bpy.context.view_layer.update()
